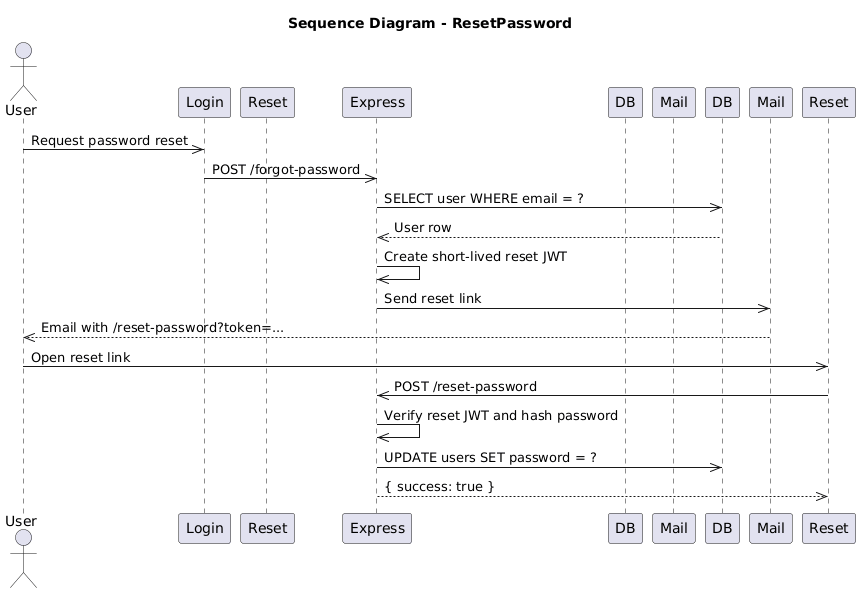

The diagram above was rendered by PlantUML. Its source (embedded in the PNG):
@startuml
title Sequence Diagram - ResetPassword
actor User
  participant Login as Login
  participant Reset as ResetPasswordPage
  participant Express
  participant DB as MySQLusers
  participant Mail as NodemailerGmail

  User->>Login: Request password reset
  Login->>Express: POST /forgot-password
  Express->>DB: SELECT user WHERE email = ?
  DB-->>Express: User row
  Express->>Express: Create short-lived reset JWT
  Express->>Mail: Send reset link
  Mail-->>User: Email with /reset-password?token=...
  User->>Reset: Open reset link
  Reset->>Express: POST /reset-password
  Express->>Express: Verify reset JWT and hash password
  Express->>DB: UPDATE users SET password = ?
  Express-->>Reset: { success: true }
@enduml